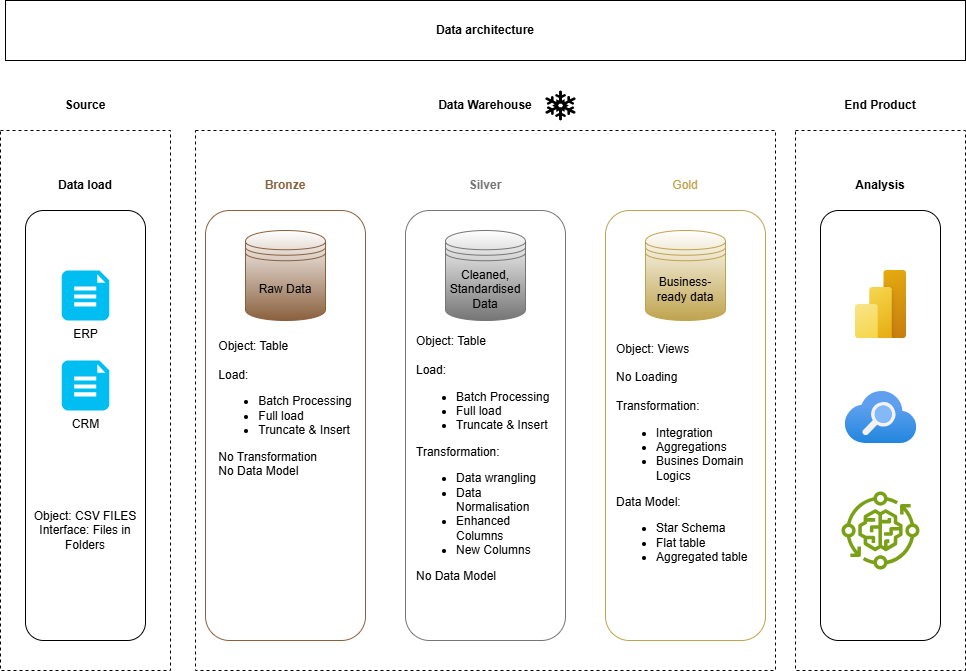

The diagram above was exported from draw.io. Its source (the exported page's mxGraphModel, read from the mxfile embedded in the PNG):
<mxGraphModel dx="1434" dy="746" grid="1" gridSize="10" guides="1" tooltips="1" connect="1" arrows="1" fold="1" page="1" pageScale="1" pageWidth="850" pageHeight="1100" math="0" shadow="0">
  <root>
    <mxCell id="0" />
    <mxCell id="1" parent="0" />
    <mxCell id="GeQ2a6r7HCaLVqQBKEyj-33" value="" style="rounded=0;whiteSpace=wrap;html=1;fillColor=none;dashed=1;fontStyle=1" parent="1" vertex="1">
      <mxGeometry x="810" y="150" width="170" height="540" as="geometry" />
    </mxCell>
    <mxCell id="GeQ2a6r7HCaLVqQBKEyj-21" value="" style="rounded=0;whiteSpace=wrap;html=1;fillColor=none;dashed=1;fontStyle=1" parent="1" vertex="1">
      <mxGeometry x="15" y="150" width="170" height="540" as="geometry" />
    </mxCell>
    <mxCell id="GeQ2a6r7HCaLVqQBKEyj-19" value="" style="rounded=0;whiteSpace=wrap;html=1;fillColor=none;dashed=1;" parent="1" vertex="1">
      <mxGeometry x="210" y="150" width="580" height="540" as="geometry" />
    </mxCell>
    <mxCell id="GeQ2a6r7HCaLVqQBKEyj-1" value="Data architecture" style="rounded=0;whiteSpace=wrap;html=1;fontStyle=1" parent="1" vertex="1">
      <mxGeometry x="20" y="20" width="960" height="60" as="geometry" />
    </mxCell>
    <mxCell id="GeQ2a6r7HCaLVqQBKEyj-2" value="" style="rounded=1;whiteSpace=wrap;html=1;" parent="1" vertex="1">
      <mxGeometry x="40" y="230" width="120" height="430" as="geometry" />
    </mxCell>
    <mxCell id="GeQ2a6r7HCaLVqQBKEyj-3" value="Data load" style="rounded=0;whiteSpace=wrap;html=1;fillColor=none;strokeColor=none;fontStyle=1" parent="1" vertex="1">
      <mxGeometry x="40" y="190" width="120" height="30" as="geometry" />
    </mxCell>
    <mxCell id="GeQ2a6r7HCaLVqQBKEyj-5" value="" style="rounded=1;whiteSpace=wrap;html=1;strokeColor=#8A603E;fillColor=default;" parent="1" vertex="1">
      <mxGeometry x="220" y="230" width="160" height="430" as="geometry" />
    </mxCell>
    <mxCell id="GeQ2a6r7HCaLVqQBKEyj-6" value="&lt;span style=&quot;background-color: light-dark(#ffffff, var(--ge-dark-color, #121212));&quot;&gt;&lt;font style=&quot;color: light-dark(rgb(138, 96, 62), rgb(153, 125, 95));&quot;&gt;Bronze&lt;/font&gt;&lt;/span&gt;" style="rounded=0;whiteSpace=wrap;html=1;fillColor=none;strokeColor=none;fontStyle=1" parent="1" vertex="1">
      <mxGeometry x="220" y="190" width="160" height="30" as="geometry" />
    </mxCell>
    <mxCell id="GeQ2a6r7HCaLVqQBKEyj-7" value="" style="rounded=1;whiteSpace=wrap;html=1;strokeColor=#757575;fillColor=default;" parent="1" vertex="1">
      <mxGeometry x="420" y="230" width="160" height="430" as="geometry" />
    </mxCell>
    <mxCell id="GeQ2a6r7HCaLVqQBKEyj-8" value="&lt;font style=&quot;color: rgb(117, 117, 117);&quot;&gt;Silver&lt;/font&gt;" style="rounded=0;whiteSpace=wrap;html=1;fillColor=none;strokeColor=none;fontStyle=1" parent="1" vertex="1">
      <mxGeometry x="420" y="190" width="160" height="30" as="geometry" />
    </mxCell>
    <mxCell id="GeQ2a6r7HCaLVqQBKEyj-9" value="" style="rounded=1;whiteSpace=wrap;html=1;strokeColor=#BFA34D;" parent="1" vertex="1">
      <mxGeometry x="620" y="230" width="160" height="430" as="geometry" />
    </mxCell>
    <mxCell id="GeQ2a6r7HCaLVqQBKEyj-10" value="&lt;font style=&quot;color: rgb(191, 163, 77);&quot;&gt;Gold&lt;/font&gt;" style="rounded=0;whiteSpace=wrap;html=1;fillColor=none;strokeColor=none;" parent="1" vertex="1">
      <mxGeometry x="620" y="190" width="160" height="30" as="geometry" />
    </mxCell>
    <mxCell id="GeQ2a6r7HCaLVqQBKEyj-11" value="" style="rounded=1;whiteSpace=wrap;html=1;strokeColor=#000000;" parent="1" vertex="1">
      <mxGeometry x="835" y="230" width="120" height="430" as="geometry" />
    </mxCell>
    <mxCell id="GeQ2a6r7HCaLVqQBKEyj-12" value="&lt;font style=&quot;color: rgb(0, 0, 0);&quot;&gt;Analysis&lt;/font&gt;" style="rounded=0;whiteSpace=wrap;html=1;fillColor=none;strokeColor=none;fontStyle=1" parent="1" vertex="1">
      <mxGeometry x="835" y="190" width="120" height="30" as="geometry" />
    </mxCell>
    <mxCell id="GeQ2a6r7HCaLVqQBKEyj-13" value="ERP" style="verticalLabelPosition=bottom;html=1;verticalAlign=top;align=center;strokeColor=none;fillColor=#00BEF2;shape=mxgraph.azure.file_2;pointerEvents=1;" parent="1" vertex="1">
      <mxGeometry x="76.25" y="290" width="47.5" height="50" as="geometry" />
    </mxCell>
    <mxCell id="GeQ2a6r7HCaLVqQBKEyj-14" value="CRM&lt;div&gt;&lt;br&gt;&lt;/div&gt;" style="verticalLabelPosition=bottom;html=1;verticalAlign=top;align=center;strokeColor=none;fillColor=#00BEF2;shape=mxgraph.azure.file_2;pointerEvents=1;" parent="1" vertex="1">
      <mxGeometry x="76.25" y="380" width="47.5" height="50" as="geometry" />
    </mxCell>
    <mxCell id="GeQ2a6r7HCaLVqQBKEyj-15" value="Object: CSV FILES&lt;div&gt;Interface: Files in Folders&lt;/div&gt;" style="rounded=0;whiteSpace=wrap;html=1;fillColor=none;strokeColor=none;align=center;" parent="1" vertex="1">
      <mxGeometry x="40" y="500" width="120" height="100" as="geometry" />
    </mxCell>
    <mxCell id="GeQ2a6r7HCaLVqQBKEyj-16" value="Raw Data" style="shape=datastore;whiteSpace=wrap;html=1;gradientColor=#8A603E;strokeColor=#8A603E;" parent="1" vertex="1">
      <mxGeometry x="260" y="250" width="80" height="90" as="geometry" />
    </mxCell>
    <mxCell id="GeQ2a6r7HCaLVqQBKEyj-17" value="Cleaned, Standardised Data" style="shape=datastore;whiteSpace=wrap;html=1;strokeColor=#757575;gradientColor=#757575;" parent="1" vertex="1">
      <mxGeometry x="460" y="250" width="80" height="90" as="geometry" />
    </mxCell>
    <mxCell id="GeQ2a6r7HCaLVqQBKEyj-18" value="Business-ready data" style="shape=datastore;whiteSpace=wrap;html=1;fontColor=#000000;strokeColor=#BFA34D;gradientColor=#BFA34D;fillColor=default;labelBorderColor=none;" parent="1" vertex="1">
      <mxGeometry x="660" y="250" width="80" height="90" as="geometry" />
    </mxCell>
    <mxCell id="GeQ2a6r7HCaLVqQBKEyj-20" value="Data Warehouse" style="rounded=0;whiteSpace=wrap;html=1;fillColor=none;strokeColor=none;fontStyle=1" parent="1" vertex="1">
      <mxGeometry x="440" y="110" width="120" height="30" as="geometry" />
    </mxCell>
    <mxCell id="GeQ2a6r7HCaLVqQBKEyj-22" value="Source" style="rounded=0;whiteSpace=wrap;html=1;fillColor=none;strokeColor=none;fontStyle=1" parent="1" vertex="1">
      <mxGeometry x="40" y="110" width="120" height="30" as="geometry" />
    </mxCell>
    <mxCell id="GeQ2a6r7HCaLVqQBKEyj-23" value="" style="image;aspect=fixed;html=1;points=[];align=center;fontSize=12;image=img/lib/azure2/power_platform/PowerBI.svg;" parent="1" vertex="1">
      <mxGeometry x="870" y="290" width="51" height="68" as="geometry" />
    </mxCell>
    <mxCell id="GeQ2a6r7HCaLVqQBKEyj-24" value="" style="image;aspect=fixed;html=1;points=[];align=center;fontSize=12;image=img/lib/azure2/app_services/Search_Services.svg;" parent="1" vertex="1">
      <mxGeometry x="859.5" y="411" width="72" height="52" as="geometry" />
    </mxCell>
    <mxCell id="GeQ2a6r7HCaLVqQBKEyj-25" value="" style="sketch=0;outlineConnect=0;fontColor=#232F3E;gradientColor=none;fillColor=#7AA116;strokeColor=none;dashed=0;verticalLabelPosition=bottom;verticalAlign=top;align=center;html=1;fontSize=12;fontStyle=0;aspect=fixed;pointerEvents=1;shape=mxgraph.aws4.iot_greengrass_component_machine_learning;" parent="1" vertex="1">
      <mxGeometry x="856" y="511" width="78" height="78" as="geometry" />
    </mxCell>
    <mxCell id="GeQ2a6r7HCaLVqQBKEyj-26" value="&lt;div style=&quot;text-align: left;&quot;&gt;&lt;span style=&quot;background-color: transparent; color: light-dark(rgb(0, 0, 0), rgb(255, 255, 255));&quot;&gt;Object: Table&lt;/span&gt;&lt;/div&gt;&lt;div&gt;&lt;br&gt;&lt;/div&gt;&lt;div style=&quot;text-align: left;&quot;&gt;Load:&lt;/div&gt;&lt;div style=&quot;text-align: left;&quot;&gt;&lt;ul&gt;&lt;li&gt;Batch Processing&lt;/li&gt;&lt;li&gt;Full load&lt;/li&gt;&lt;li&gt;Truncate &amp;amp; Insert&lt;/li&gt;&lt;/ul&gt;&lt;div&gt;No Transformation&lt;/div&gt;&lt;div&gt;No Data Model&lt;/div&gt;&lt;div&gt;&lt;br&gt;&lt;/div&gt;&lt;div&gt;&lt;br&gt;&lt;/div&gt;&lt;div&gt;&lt;br&gt;&lt;/div&gt;&lt;div&gt;&lt;br&gt;&lt;/div&gt;&lt;div&gt;&lt;br&gt;&lt;/div&gt;&lt;div&gt;&lt;br&gt;&lt;/div&gt;&lt;div&gt;&lt;br&gt;&lt;/div&gt;&lt;div&gt;&lt;br&gt;&lt;/div&gt;&lt;/div&gt;&lt;div style=&quot;text-align: left;&quot;&gt;&lt;br&gt;&lt;/div&gt;" style="rounded=0;whiteSpace=wrap;html=1;fillColor=none;strokeColor=none;align=center;" parent="1" vertex="1">
      <mxGeometry x="230" y="358" width="140" height="270" as="geometry" />
    </mxCell>
    <mxCell id="GeQ2a6r7HCaLVqQBKEyj-29" value="&lt;div style=&quot;text-align: left;&quot;&gt;&lt;span style=&quot;background-color: transparent; color: light-dark(rgb(0, 0, 0), rgb(255, 255, 255));&quot;&gt;Object: Table&lt;/span&gt;&lt;/div&gt;&lt;div&gt;&lt;br&gt;&lt;/div&gt;&lt;div style=&quot;text-align: left;&quot;&gt;Load:&lt;/div&gt;&lt;div style=&quot;text-align: left;&quot;&gt;&lt;ul&gt;&lt;li&gt;Batch Processing&lt;/li&gt;&lt;li&gt;Full load&lt;/li&gt;&lt;li&gt;Truncate &amp;amp; Insert&lt;/li&gt;&lt;/ul&gt;&lt;div&gt;Transformation:&lt;/div&gt;&lt;div&gt;&lt;ul&gt;&lt;li&gt;Data wrangling&lt;/li&gt;&lt;li&gt;Data Normalisation&lt;/li&gt;&lt;li&gt;Enhanced Columns&lt;/li&gt;&lt;li&gt;New Columns&lt;/li&gt;&lt;/ul&gt;&lt;div&gt;No Data Model&lt;/div&gt;&lt;/div&gt;&lt;div&gt;&lt;br&gt;&lt;/div&gt;&lt;/div&gt;&lt;div style=&quot;text-align: left;&quot;&gt;&lt;br&gt;&lt;/div&gt;" style="rounded=0;whiteSpace=wrap;html=1;fillColor=none;strokeColor=none;align=center;" parent="1" vertex="1">
      <mxGeometry x="430" y="358" width="140" height="270" as="geometry" />
    </mxCell>
    <mxCell id="GeQ2a6r7HCaLVqQBKEyj-30" value="&lt;div style=&quot;text-align: left;&quot;&gt;&lt;span style=&quot;background-color: transparent; color: light-dark(rgb(0, 0, 0), rgb(255, 255, 255));&quot;&gt;Object: Views&lt;/span&gt;&lt;/div&gt;&lt;div&gt;&lt;br&gt;&lt;/div&gt;&lt;div style=&quot;text-align: left;&quot;&gt;No Loading&lt;/div&gt;&lt;div style=&quot;text-align: left;&quot;&gt;&lt;br&gt;&lt;/div&gt;&lt;div style=&quot;text-align: left;&quot;&gt;&lt;div&gt;Transformation:&lt;/div&gt;&lt;div&gt;&lt;ul&gt;&lt;li&gt;Integration&lt;/li&gt;&lt;li&gt;Aggregations&lt;/li&gt;&lt;li&gt;Busines Domain Logics&lt;/li&gt;&lt;/ul&gt;&lt;div&gt;Data Model:&lt;/div&gt;&lt;/div&gt;&lt;div&gt;&lt;ul&gt;&lt;li&gt;Star Schema&lt;/li&gt;&lt;li&gt;Flat table&lt;/li&gt;&lt;li&gt;Aggregated table&lt;/li&gt;&lt;/ul&gt;&lt;/div&gt;&lt;div&gt;&lt;br&gt;&lt;/div&gt;&lt;/div&gt;&lt;div style=&quot;text-align: left;&quot;&gt;&lt;br&gt;&lt;/div&gt;" style="rounded=0;whiteSpace=wrap;html=1;fillColor=none;strokeColor=none;align=center;" parent="1" vertex="1">
      <mxGeometry x="630" y="358" width="140" height="270" as="geometry" />
    </mxCell>
    <mxCell id="GeQ2a6r7HCaLVqQBKEyj-35" value="End Product" style="rounded=0;whiteSpace=wrap;html=1;fillColor=none;strokeColor=none;fontStyle=1" parent="1" vertex="1">
      <mxGeometry x="835" y="110" width="120" height="30" as="geometry" />
    </mxCell>
    <mxCell id="ZW3Sw3IibblGBa2JjiYm-1" value="" style="shape=mxgraph.signs.nature.snowflake;html=1;pointerEvents=1;fillColor=#000000;strokeColor=none;verticalLabelPosition=bottom;verticalAlign=top;align=center;" vertex="1" parent="1">
      <mxGeometry x="560" y="110" width="30" height="30" as="geometry" />
    </mxCell>
  </root>
</mxGraphModel>